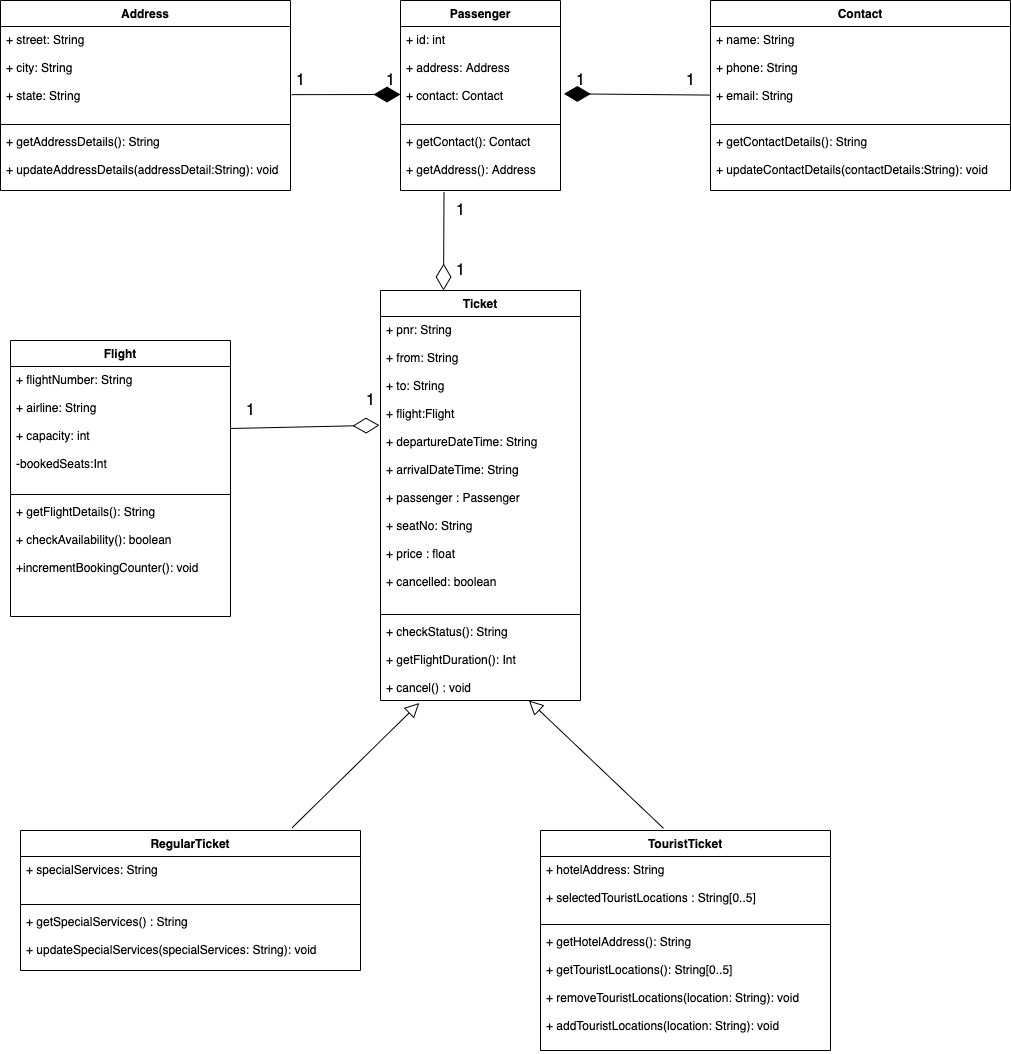

The diagram above was exported from draw.io. Its source (the exported page's mxGraphModel, read from the mxfile embedded in the PNG):
<mxGraphModel dx="1113" dy="594" grid="1" gridSize="10" guides="1" tooltips="1" connect="1" arrows="1" fold="1" page="1" pageScale="1" pageWidth="3300" pageHeight="4681" math="0" shadow="0">
  <root>
    <mxCell id="0" />
    <mxCell id="1" parent="0" />
    <mxCell id="1SNdzdh1XvuUGxb4byXV-1" value="Address" style="swimlane;fontStyle=1;align=center;verticalAlign=top;childLayout=stackLayout;horizontal=1;startSize=26;horizontalStack=0;resizeParent=1;resizeParentMax=0;resizeLast=0;collapsible=1;marginBottom=0;" vertex="1" parent="1">
      <mxGeometry x="860" y="80" width="290" height="190" as="geometry" />
    </mxCell>
    <mxCell id="1SNdzdh1XvuUGxb4byXV-2" value="+ street: String&#10;&#10;+ city: String&#10;&#10;+ state: String&#10;&#10;" style="text;strokeColor=none;fillColor=none;align=left;verticalAlign=top;spacingLeft=4;spacingRight=4;overflow=hidden;rotatable=0;points=[[0,0.5],[1,0.5]];portConstraint=eastwest;" vertex="1" parent="1SNdzdh1XvuUGxb4byXV-1">
      <mxGeometry y="26" width="290" height="94" as="geometry" />
    </mxCell>
    <mxCell id="1SNdzdh1XvuUGxb4byXV-3" value="" style="line;strokeWidth=1;fillColor=none;align=left;verticalAlign=middle;spacingTop=-1;spacingLeft=3;spacingRight=3;rotatable=0;labelPosition=right;points=[];portConstraint=eastwest;" vertex="1" parent="1SNdzdh1XvuUGxb4byXV-1">
      <mxGeometry y="120" width="290" height="8" as="geometry" />
    </mxCell>
    <mxCell id="1SNdzdh1XvuUGxb4byXV-4" value="+ getAddressDetails(): String&#10;&#10;+ updateAddressDetails(addressDetail:String): void" style="text;strokeColor=none;fillColor=none;align=left;verticalAlign=top;spacingLeft=4;spacingRight=4;overflow=hidden;rotatable=0;points=[[0,0.5],[1,0.5]];portConstraint=eastwest;" vertex="1" parent="1SNdzdh1XvuUGxb4byXV-1">
      <mxGeometry y="128" width="290" height="62" as="geometry" />
    </mxCell>
    <mxCell id="1SNdzdh1XvuUGxb4byXV-21" value="Passenger" style="swimlane;fontStyle=1;align=center;verticalAlign=top;childLayout=stackLayout;horizontal=1;startSize=26;horizontalStack=0;resizeParent=1;resizeParentMax=0;resizeLast=0;collapsible=1;marginBottom=0;" vertex="1" parent="1">
      <mxGeometry x="1260" y="80" width="160" height="190" as="geometry" />
    </mxCell>
    <mxCell id="1SNdzdh1XvuUGxb4byXV-22" value="+ id: int&#10;&#10;+ address: Address&#10;&#10;+ contact: Contact&#10;&#10;" style="text;strokeColor=none;fillColor=none;align=left;verticalAlign=top;spacingLeft=4;spacingRight=4;overflow=hidden;rotatable=0;points=[[0,0.5],[1,0.5]];portConstraint=eastwest;" vertex="1" parent="1SNdzdh1XvuUGxb4byXV-21">
      <mxGeometry y="26" width="160" height="94" as="geometry" />
    </mxCell>
    <mxCell id="1SNdzdh1XvuUGxb4byXV-53" value="" style="endArrow=diamondThin;endFill=1;endSize=24;html=1;exitX=1.004;exitY=0.725;exitDx=0;exitDy=0;exitPerimeter=0;" edge="1" parent="1SNdzdh1XvuUGxb4byXV-21" source="1SNdzdh1XvuUGxb4byXV-2">
      <mxGeometry width="160" relative="1" as="geometry">
        <mxPoint x="-63.86000000000013" y="96.13999999999999" as="sourcePoint" />
        <mxPoint y="94" as="targetPoint" />
      </mxGeometry>
    </mxCell>
    <mxCell id="1SNdzdh1XvuUGxb4byXV-23" value="" style="line;strokeWidth=1;fillColor=none;align=left;verticalAlign=middle;spacingTop=-1;spacingLeft=3;spacingRight=3;rotatable=0;labelPosition=right;points=[];portConstraint=eastwest;" vertex="1" parent="1SNdzdh1XvuUGxb4byXV-21">
      <mxGeometry y="120" width="160" height="8" as="geometry" />
    </mxCell>
    <mxCell id="1SNdzdh1XvuUGxb4byXV-24" value="+ getContact(): Contact&#10;&#10;+ getAddress(): Address" style="text;strokeColor=none;fillColor=none;align=left;verticalAlign=top;spacingLeft=4;spacingRight=4;overflow=hidden;rotatable=0;points=[[0,0.5],[1,0.5]];portConstraint=eastwest;" vertex="1" parent="1SNdzdh1XvuUGxb4byXV-21">
      <mxGeometry y="128" width="160" height="62" as="geometry" />
    </mxCell>
    <mxCell id="1SNdzdh1XvuUGxb4byXV-25" value="Contact" style="swimlane;fontStyle=1;align=center;verticalAlign=top;childLayout=stackLayout;horizontal=1;startSize=26;horizontalStack=0;resizeParent=1;resizeParentMax=0;resizeLast=0;collapsible=1;marginBottom=0;" vertex="1" parent="1">
      <mxGeometry x="1570" y="80" width="300" height="190" as="geometry" />
    </mxCell>
    <mxCell id="1SNdzdh1XvuUGxb4byXV-26" value="+ name: String&#10;&#10;+ phone: String&#10;&#10;+ email: String&#10;&#10;" style="text;strokeColor=none;fillColor=none;align=left;verticalAlign=top;spacingLeft=4;spacingRight=4;overflow=hidden;rotatable=0;points=[[0,0.5],[1,0.5]];portConstraint=eastwest;" vertex="1" parent="1SNdzdh1XvuUGxb4byXV-25">
      <mxGeometry y="26" width="300" height="94" as="geometry" />
    </mxCell>
    <mxCell id="1SNdzdh1XvuUGxb4byXV-54" value="" style="endArrow=diamondThin;endFill=1;endSize=24;html=1;entryX=1.021;entryY=0.716;entryDx=0;entryDy=0;entryPerimeter=0;" edge="1" parent="1SNdzdh1XvuUGxb4byXV-25" target="1SNdzdh1XvuUGxb4byXV-22">
      <mxGeometry width="160" relative="1" as="geometry">
        <mxPoint x="-2.2737367544323206e-13" y="94.57999999999996" as="sourcePoint" />
        <mxPoint x="-84" y="92" as="targetPoint" />
      </mxGeometry>
    </mxCell>
    <mxCell id="1SNdzdh1XvuUGxb4byXV-27" value="" style="line;strokeWidth=1;fillColor=none;align=left;verticalAlign=middle;spacingTop=-1;spacingLeft=3;spacingRight=3;rotatable=0;labelPosition=right;points=[];portConstraint=eastwest;" vertex="1" parent="1SNdzdh1XvuUGxb4byXV-25">
      <mxGeometry y="120" width="300" height="8" as="geometry" />
    </mxCell>
    <mxCell id="1SNdzdh1XvuUGxb4byXV-28" value="+ getContactDetails(): String&#10;&#10;+ updateContactDetails(contactDetails:String): void" style="text;strokeColor=none;fillColor=none;align=left;verticalAlign=top;spacingLeft=4;spacingRight=4;overflow=hidden;rotatable=0;points=[[0,0.5],[1,0.5]];portConstraint=eastwest;" vertex="1" parent="1SNdzdh1XvuUGxb4byXV-25">
      <mxGeometry y="128" width="300" height="62" as="geometry" />
    </mxCell>
    <mxCell id="1SNdzdh1XvuUGxb4byXV-29" value="Flight" style="swimlane;fontStyle=1;align=center;verticalAlign=top;childLayout=stackLayout;horizontal=1;startSize=26;horizontalStack=0;resizeParent=1;resizeParentMax=0;resizeLast=0;collapsible=1;marginBottom=0;" vertex="1" parent="1">
      <mxGeometry x="870" y="420" width="220" height="276" as="geometry" />
    </mxCell>
    <mxCell id="1SNdzdh1XvuUGxb4byXV-30" value="+ flightNumber: String&#10;&#10;+ airline: String&#10;&#10;+ capacity: int&#10;&#10;-bookedSeats:Int&#10;&#10;" style="text;strokeColor=none;fillColor=none;align=left;verticalAlign=top;spacingLeft=4;spacingRight=4;overflow=hidden;rotatable=0;points=[[0,0.5],[1,0.5]];portConstraint=eastwest;" vertex="1" parent="1SNdzdh1XvuUGxb4byXV-29">
      <mxGeometry y="26" width="220" height="124" as="geometry" />
    </mxCell>
    <mxCell id="1SNdzdh1XvuUGxb4byXV-31" value="" style="line;strokeWidth=1;fillColor=none;align=left;verticalAlign=middle;spacingTop=-1;spacingLeft=3;spacingRight=3;rotatable=0;labelPosition=right;points=[];portConstraint=eastwest;" vertex="1" parent="1SNdzdh1XvuUGxb4byXV-29">
      <mxGeometry y="150" width="220" height="8" as="geometry" />
    </mxCell>
    <mxCell id="1SNdzdh1XvuUGxb4byXV-32" value="+ getFlightDetails(): String&#10;&#10;+ checkAvailability(): boolean&#10;&#10;+incrementBookingCounter(): void" style="text;strokeColor=none;fillColor=none;align=left;verticalAlign=top;spacingLeft=4;spacingRight=4;overflow=hidden;rotatable=0;points=[[0,0.5],[1,0.5]];portConstraint=eastwest;" vertex="1" parent="1SNdzdh1XvuUGxb4byXV-29">
      <mxGeometry y="158" width="220" height="118" as="geometry" />
    </mxCell>
    <mxCell id="1SNdzdh1XvuUGxb4byXV-33" value="Ticket" style="swimlane;fontStyle=1;align=center;verticalAlign=top;childLayout=stackLayout;horizontal=1;startSize=26;horizontalStack=0;resizeParent=1;resizeParentMax=0;resizeLast=0;collapsible=1;marginBottom=0;" vertex="1" parent="1">
      <mxGeometry x="1240" y="370" width="200" height="410" as="geometry" />
    </mxCell>
    <mxCell id="1SNdzdh1XvuUGxb4byXV-34" value="+ pnr: String&#10;&#10;+ from: String&#10;&#10;+ to: String&#10;&#10;+ flight:Flight&#10;&#10;+ departureDateTime: String&#10;&#10;+ arrivalDateTime: String&#10;&#10;+ passenger : Passenger&#10;&#10;+ seatNo: String&#10;&#10;+ price : float&#10;&#10;+ cancelled: boolean&#10;" style="text;strokeColor=none;fillColor=none;align=left;verticalAlign=top;spacingLeft=4;spacingRight=4;overflow=hidden;rotatable=0;points=[[0,0.5],[1,0.5]];portConstraint=eastwest;" vertex="1" parent="1SNdzdh1XvuUGxb4byXV-33">
      <mxGeometry y="26" width="200" height="294" as="geometry" />
    </mxCell>
    <mxCell id="1SNdzdh1XvuUGxb4byXV-35" value="" style="line;strokeWidth=1;fillColor=none;align=left;verticalAlign=middle;spacingTop=-1;spacingLeft=3;spacingRight=3;rotatable=0;labelPosition=right;points=[];portConstraint=eastwest;" vertex="1" parent="1SNdzdh1XvuUGxb4byXV-33">
      <mxGeometry y="320" width="200" height="8" as="geometry" />
    </mxCell>
    <mxCell id="1SNdzdh1XvuUGxb4byXV-36" value="+ checkStatus(): String&#10;&#10;+ getFlightDuration(): Int&#10;&#10;+ cancel() : void" style="text;strokeColor=none;fillColor=none;align=left;verticalAlign=top;spacingLeft=4;spacingRight=4;overflow=hidden;rotatable=0;points=[[0,0.5],[1,0.5]];portConstraint=eastwest;" vertex="1" parent="1SNdzdh1XvuUGxb4byXV-33">
      <mxGeometry y="328" width="200" height="82" as="geometry" />
    </mxCell>
    <mxCell id="1SNdzdh1XvuUGxb4byXV-38" value="RegularTicket" style="swimlane;fontStyle=1;align=center;verticalAlign=top;childLayout=stackLayout;horizontal=1;startSize=26;horizontalStack=0;resizeParent=1;resizeParentMax=0;resizeLast=0;collapsible=1;marginBottom=0;" vertex="1" parent="1">
      <mxGeometry x="880" y="910" width="340" height="140" as="geometry" />
    </mxCell>
    <mxCell id="1SNdzdh1XvuUGxb4byXV-39" value="+ specialServices: String&#10;&#10;" style="text;strokeColor=none;fillColor=none;align=left;verticalAlign=top;spacingLeft=4;spacingRight=4;overflow=hidden;rotatable=0;points=[[0,0.5],[1,0.5]];portConstraint=eastwest;" vertex="1" parent="1SNdzdh1XvuUGxb4byXV-38">
      <mxGeometry y="26" width="340" height="44" as="geometry" />
    </mxCell>
    <mxCell id="1SNdzdh1XvuUGxb4byXV-40" value="" style="line;strokeWidth=1;fillColor=none;align=left;verticalAlign=middle;spacingTop=-1;spacingLeft=3;spacingRight=3;rotatable=0;labelPosition=right;points=[];portConstraint=eastwest;" vertex="1" parent="1SNdzdh1XvuUGxb4byXV-38">
      <mxGeometry y="70" width="340" height="8" as="geometry" />
    </mxCell>
    <mxCell id="1SNdzdh1XvuUGxb4byXV-41" value="+ getSpecialServices() : String&#10;&#10;+ updateSpecialServices(specialServices: String): void" style="text;strokeColor=none;fillColor=none;align=left;verticalAlign=top;spacingLeft=4;spacingRight=4;overflow=hidden;rotatable=0;points=[[0,0.5],[1,0.5]];portConstraint=eastwest;" vertex="1" parent="1SNdzdh1XvuUGxb4byXV-38">
      <mxGeometry y="78" width="340" height="62" as="geometry" />
    </mxCell>
    <mxCell id="1SNdzdh1XvuUGxb4byXV-42" value="TouristTicket" style="swimlane;fontStyle=1;align=center;verticalAlign=top;childLayout=stackLayout;horizontal=1;startSize=26;horizontalStack=0;resizeParent=1;resizeParentMax=0;resizeLast=0;collapsible=1;marginBottom=0;" vertex="1" parent="1">
      <mxGeometry x="1400" y="910" width="290" height="220" as="geometry" />
    </mxCell>
    <mxCell id="1SNdzdh1XvuUGxb4byXV-43" value="+ hotelAddress: String&#10;&#10;+ selectedTouristLocations : String[0..5]&#10;&#10;" style="text;strokeColor=none;fillColor=none;align=left;verticalAlign=top;spacingLeft=4;spacingRight=4;overflow=hidden;rotatable=0;points=[[0,0.5],[1,0.5]];portConstraint=eastwest;" vertex="1" parent="1SNdzdh1XvuUGxb4byXV-42">
      <mxGeometry y="26" width="290" height="64" as="geometry" />
    </mxCell>
    <mxCell id="1SNdzdh1XvuUGxb4byXV-44" value="" style="line;strokeWidth=1;fillColor=none;align=left;verticalAlign=middle;spacingTop=-1;spacingLeft=3;spacingRight=3;rotatable=0;labelPosition=right;points=[];portConstraint=eastwest;" vertex="1" parent="1SNdzdh1XvuUGxb4byXV-42">
      <mxGeometry y="90" width="290" height="8" as="geometry" />
    </mxCell>
    <mxCell id="1SNdzdh1XvuUGxb4byXV-45" value="+ getHotelAddress(): String&#10;&#10;+ getTouristLocations(): String[0..5]&#10;&#10;+ removeTouristLocations(location: String): void&#10;&#10;+ addTouristLocations(location: String): void" style="text;strokeColor=none;fillColor=none;align=left;verticalAlign=top;spacingLeft=4;spacingRight=4;overflow=hidden;rotatable=0;points=[[0,0.5],[1,0.5]];portConstraint=eastwest;" vertex="1" parent="1SNdzdh1XvuUGxb4byXV-42">
      <mxGeometry y="98" width="290" height="122" as="geometry" />
    </mxCell>
    <mxCell id="1SNdzdh1XvuUGxb4byXV-50" value="" style="endArrow=diamondThin;endFill=0;endSize=24;html=1;entryX=-0.005;entryY=0.37;entryDx=0;entryDy=0;entryPerimeter=0;exitX=1;exitY=0.5;exitDx=0;exitDy=0;" edge="1" parent="1" source="1SNdzdh1XvuUGxb4byXV-30" target="1SNdzdh1XvuUGxb4byXV-34">
      <mxGeometry width="160" relative="1" as="geometry">
        <mxPoint x="320" y="445" as="sourcePoint" />
        <mxPoint x="443" y="447" as="targetPoint" />
      </mxGeometry>
    </mxCell>
    <mxCell id="1SNdzdh1XvuUGxb4byXV-52" value="" style="endArrow=diamondThin;endFill=0;endSize=24;html=1;exitX=0.272;exitY=1.03;exitDx=0;exitDy=0;exitPerimeter=0;" edge="1" parent="1" source="1SNdzdh1XvuUGxb4byXV-24">
      <mxGeometry width="160" relative="1" as="geometry">
        <mxPoint x="510" y="263" as="sourcePoint" />
        <mxPoint x="1303" y="370" as="targetPoint" />
      </mxGeometry>
    </mxCell>
    <mxCell id="1SNdzdh1XvuUGxb4byXV-60" value="&lt;font style=&quot;font-size: 16px&quot;&gt;1&lt;/font&gt;" style="text;html=1;align=center;verticalAlign=middle;resizable=0;points=[];autosize=1;" vertex="1" parent="1">
      <mxGeometry x="1220" y="470" width="20" height="20" as="geometry" />
    </mxCell>
    <mxCell id="1SNdzdh1XvuUGxb4byXV-62" value="&lt;font style=&quot;font-size: 16px&quot;&gt;1&lt;/font&gt;" style="text;html=1;align=center;verticalAlign=middle;resizable=0;points=[];autosize=1;" vertex="1" parent="1">
      <mxGeometry x="1310" y="340" width="20" height="20" as="geometry" />
    </mxCell>
    <mxCell id="1SNdzdh1XvuUGxb4byXV-64" value="&lt;font style=&quot;font-size: 16px&quot;&gt;1&lt;/font&gt;" style="text;html=1;align=center;verticalAlign=middle;resizable=0;points=[];autosize=1;" vertex="1" parent="1">
      <mxGeometry x="1150" y="150" width="20" height="20" as="geometry" />
    </mxCell>
    <mxCell id="1SNdzdh1XvuUGxb4byXV-65" value="&lt;font style=&quot;font-size: 16px&quot;&gt;1&lt;/font&gt;" style="text;html=1;align=center;verticalAlign=middle;resizable=0;points=[];autosize=1;" vertex="1" parent="1">
      <mxGeometry x="1100" y="480" width="20" height="20" as="geometry" />
    </mxCell>
    <mxCell id="1SNdzdh1XvuUGxb4byXV-69" value="" style="edgeStyle=none;html=1;endSize=12;endArrow=block;endFill=0;exitX=0.799;exitY=-0.02;exitDx=0;exitDy=0;exitPerimeter=0;entryX=0.194;entryY=1.03;entryDx=0;entryDy=0;entryPerimeter=0;" edge="1" parent="1" source="1SNdzdh1XvuUGxb4byXV-38" target="1SNdzdh1XvuUGxb4byXV-36">
      <mxGeometry width="160" relative="1" as="geometry">
        <mxPoint x="1160" y="901.0100000000002" as="sourcePoint" />
        <mxPoint x="1300" y="790" as="targetPoint" />
      </mxGeometry>
    </mxCell>
    <mxCell id="1SNdzdh1XvuUGxb4byXV-70" value="" style="edgeStyle=none;html=1;endSize=12;endArrow=block;endFill=0;exitX=0.424;exitY=-0.01;exitDx=0;exitDy=0;exitPerimeter=0;" edge="1" parent="1" source="1SNdzdh1XvuUGxb4byXV-42">
      <mxGeometry width="160" relative="1" as="geometry">
        <mxPoint x="1239.9999999999998" y="897.1999999999998" as="sourcePoint" />
        <mxPoint x="1388.3399999999995" y="779.9999999999998" as="targetPoint" />
      </mxGeometry>
    </mxCell>
    <mxCell id="1SNdzdh1XvuUGxb4byXV-71" value="&lt;font style=&quot;font-size: 16px&quot;&gt;1&lt;/font&gt;" style="text;html=1;align=center;verticalAlign=middle;resizable=0;points=[];autosize=1;" vertex="1" parent="1">
      <mxGeometry x="1540" y="150" width="20" height="20" as="geometry" />
    </mxCell>
    <mxCell id="1SNdzdh1XvuUGxb4byXV-72" value="&lt;font style=&quot;font-size: 16px&quot;&gt;1&lt;/font&gt;" style="text;html=1;align=center;verticalAlign=middle;resizable=0;points=[];autosize=1;" vertex="1" parent="1">
      <mxGeometry x="1430" y="150" width="20" height="20" as="geometry" />
    </mxCell>
    <mxCell id="1SNdzdh1XvuUGxb4byXV-73" value="&lt;font style=&quot;font-size: 16px&quot;&gt;1&lt;/font&gt;" style="text;html=1;align=center;verticalAlign=middle;resizable=0;points=[];autosize=1;" vertex="1" parent="1">
      <mxGeometry x="1240" y="150" width="20" height="20" as="geometry" />
    </mxCell>
    <mxCell id="1SNdzdh1XvuUGxb4byXV-74" value="&lt;font style=&quot;font-size: 16px&quot;&gt;1&lt;/font&gt;" style="text;html=1;align=center;verticalAlign=middle;resizable=0;points=[];autosize=1;" vertex="1" parent="1">
      <mxGeometry x="1310" y="280" width="20" height="20" as="geometry" />
    </mxCell>
  </root>
</mxGraphModel>